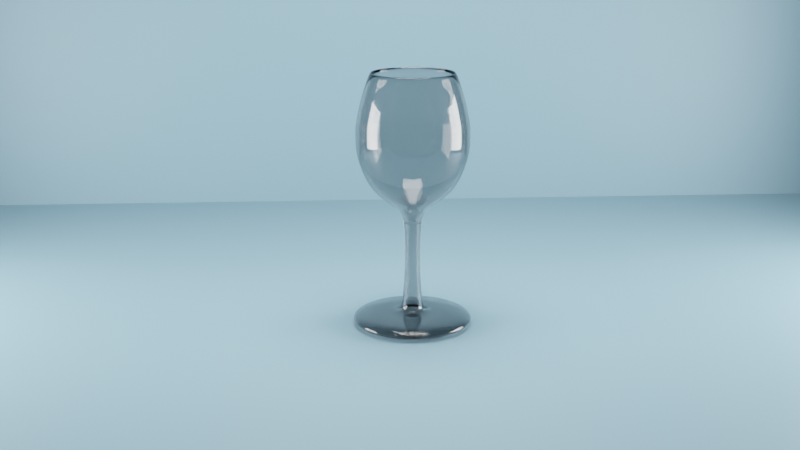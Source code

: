 # Source: bokal.blend  (saved by Blender 3.3.6; exported with 4.5.12 LTS)
import bpy
from mathutils import Matrix  # noqa: F401  (used for matrix-valued properties, if any)

bpy.ops.wm.read_factory_settings(use_empty=True)
scene = bpy.context.scene
scene.name = 'Scene'

# ---- collections
col_collection = bpy.data.collections.new('Collection'); scene.collection.children.link(col_collection)

# ---- materials (node trees are filled in below, after node groups)
mat_x = bpy.data.materials.new('Материал')
mat_001 = bpy.data.materials.new('Материал.001')

# ---- material node trees
mat_x.use_nodes = True; mat_x.node_tree.nodes.clear()
_N = mat_x.node_tree.nodes; _L = mat_x.node_tree.links
n0 = _N.new('ShaderNodeOutputMaterial'); n0.name = 'Material Output'; n0.location = (300, 300)
n1 = _N.new('ShaderNodeBsdfGlass'); n1.name = 'BSDF стекла'; n1.location = (10, 300)
n1.distribution = 'BECKMANN'
n1.inputs[0].default_value = (0.8, 0.8, 0.8, 1.0)
n1.inputs[1].default_value = 0.001
n1.inputs[2].default_value = 1.45
_L.new(n1.outputs[0], n0.inputs[0])
n0.is_active_output = True
mat_001.use_nodes = True; mat_001.node_tree.nodes.clear()
_N = mat_001.node_tree.nodes; _L = mat_001.node_tree.links
n0 = _N.new('ShaderNodeBsdfPrincipled'); n0.name = 'Principled BSDF'; n0.location = (10, 300)
n0.distribution = 'GGX'
n0.subsurface_method = 'RANDOM_WALK_SKIN'
n0.inputs[0].default_value = (0.1739, 0.3086, 0.3931, 1.0)
n0.inputs[3].default_value = 1.45
n0.inputs[27].default_value = (0.0, 0.0, 0.0, 1.0)
n0.inputs[28].default_value = 1.0
n1 = _N.new('ShaderNodeOutputMaterial'); n1.name = 'Material Output'; n1.location = (300, 300)
_L.new(n0.outputs[0], n1.inputs[0])
n1.is_active_output = True

# ---- world
world_world = bpy.data.worlds.new('World'); scene.world = world_world
world_world.use_nodes = True; world_world.node_tree.nodes.clear()
_N = world_world.node_tree.nodes; _L = world_world.node_tree.links
n0 = _N.new('ShaderNodeOutputWorld'); n0.name = 'World Output'; n0.location = (300, 300)
n1 = _N.new('ShaderNodeBackground'); n1.name = 'Background'; n1.location = (10, 300)
n1.inputs[0].default_value = (0.05088, 0.05088, 0.05088, 1.0)
_L.new(n1.outputs[0], n0.inputs[0])
n0.is_active_output = True
world_world.color = (0.05088, 0.05088, 0.05088)
world_world.use_sun_shadow = False
world_world.sun_shadow_jitter_overblur = 0.0

# ---- cameras
cam_x = bpy.data.cameras.new('Камера')

# ---- lights
light_x = bpy.data.lights.new('Источник-область', 'AREA')
light_x.transmission_factor = 0.0
light_x.energy = 7.854
light_x.shadow_soft_size = 1.0
light_x.shadow_maximum_resolution = 0.006
light_x.use_absolute_resolution = True
light_x.size = 1.0
light_x.size_y = 1.0
light_001 = bpy.data.lights.new('Источник-область.001', 'AREA')
light_001.transmission_factor = 0.0
light_001.energy = 7.854
light_001.shadow_soft_size = 1.0
light_001.shadow_maximum_resolution = 0.006
light_001.use_absolute_resolution = True
light_001.size = 1.0
light_001.size_y = 1.0
light_002 = bpy.data.lights.new('Источник-область.002', 'AREA')
light_002.transmission_factor = 0.0
light_002.energy = 7.854
light_002.shadow_soft_size = 1.0
light_002.shadow_maximum_resolution = 0.006
light_002.use_absolute_resolution = True
light_002.size = 1.0
light_002.size_y = 1.0

# ---- meshes
me_x = bpy.data.meshes.new('Куб')
me_x.from_pydata([(0.0, 0.0, 0.0), (-1.196e-33, 0.02426, 5.386e-18), (-2.844e-33, 0.05768, 1.281e-17), (-7.225e-19, 0.0562, 0.003254), (-1.314e-18, 0.04851, 0.005916), (-1.576e-18, 0.03491, 0.0071), (-1.576e-18, 0.0213, 0.0071), (-1.905e-18, 0.01331, 0.008579), (-2.496e-18, 0.008579, 0.01124), (-4.138e-18, 0.006804, 0.01864), (-8.211e-18, 0.005029, 0.03698), (-1.314e-17, 0.004437, 0.05916), (-2.107e-17, 0.004863, 0.09487), (-2.343e-17, 0.006993, 0.1055), (-2.513e-17, 0.01125, 0.1132), (-2.617e-17, 0.01892, 0.1179), (-2.778e-17, 0.02914, 0.1251), (-2.996e-17, 0.03894, 0.1349), (-3.308e-17, 0.04618, 0.149), (-3.658e-17, 0.05129, 0.1647), (-3.911e-17, 0.05201, 0.1761), (-4.198e-17, 0.05197, 0.1891), (-4.412e-17, 0.05024, 0.1987), (-4.746e-17, 0.04703, 0.2137), (-5.341e-17, 0.03809, 0.2406)], [(0, 1), (1, 2), (2, 3), (3, 4), (4, 5), (5, 6), (6, 7), (7, 8), (8, 9), (9, 10), (10, 11), (11, 12), (12, 13), (13, 14), (14, 15), (15, 16), (16, 17), (17, 18), (18, 19), (19, 20), (20, 21), (21, 22), (22, 23), (23, 24)], [])
_uv = me_x.uv_layers.new(name='UVКарта')
_uv.uv.foreach_set('vector', [])
me_x.materials.append(mat_x)
me_x.update()
me_x_1 = bpy.data.meshes.new('Плоскость')
me_x_1.from_pydata([(-1.0, -1.0, 0.0), (1.0, -1.0, 0.0), (-1.0, 1.0, 0.0), (1.0, 1.0, 0.0)], [], [(0, 1, 3, 2)])
_uv = me_x_1.uv_layers.new(name='UVКарта')
_uv.uv.foreach_set('vector', [0.0, 0.0, 1.0, 0.0, 1.0, 1.0, 0.0, 1.0])
me_x_1.materials.append(mat_001)
me_x_1.update()
me_001 = bpy.data.meshes.new('Плоскость.001')
me_001.from_pydata([(-1.0, -1.0, 0.0), (1.0, -1.0, 0.0), (-1.0, 1.0, 0.0), (1.0, 1.0, 0.0)], [], [(0, 1, 3, 2)])
_uv = me_001.uv_layers.new(name='UVКарта')
_uv.uv.foreach_set('vector', [0.0, 0.0, 1.0, 0.0, 1.0, 1.0, 0.0, 1.0])
me_001.materials.append(mat_001)
me_001.update()
me_x_2 = bpy.data.meshes.new('Окружность')
me_x_2.from_pydata([(0.0, 1.0, 0.0), (-0.1951, 0.9808, 0.0), (-0.3827, 0.9239, 0.0), (-0.5556, 0.8315, 0.0), (-0.7071, 0.7071, 0.0), (-0.8315, 0.5556, 0.0), (-0.9239, 0.3827, 0.0), (-0.9808, 0.1951, 0.0), (-1.0, 0.0, 0.0), (-0.9808, -0.1951, 0.0), (-0.9239, -0.3827, 0.0), (-0.8315, -0.5556, 0.0), (-0.7071, -0.7071, 0.0), (-0.5556, -0.8315, 0.0), (-0.3827, -0.9239, 0.0), (-0.1951, -0.9808, 0.0), (0.0, -1.0, 0.0), (0.1951, -0.9808, 0.0), (0.3827, -0.9239, 0.0), (0.5556, -0.8315, 0.0), (0.7071, -0.7071, 0.0), (0.8315, -0.5556, 0.0), (0.9239, -0.3827, 0.0), (0.9808, -0.1951, 0.0), (1.0, 0.0, 0.0), (0.9808, 0.1951, 0.0), (0.9239, 0.3827, 0.0), (0.8315, 0.5556, 0.0), (0.7071, 0.7071, 0.0), (0.5556, 0.8315, 0.0), (0.3827, 0.9239, 0.0), (0.1951, 0.9808, 0.0)], [], [(1, 2, 3, 4, 5, 6, 7, 8, 9, 10, 11, 12, 13, 14, 15, 16, 17, 18, 19, 20, 21, 22, 23, 24, 25, 26, 27, 28, 29, 30, 31, 0)])
_uv = me_x_2.uv_layers.new(name='UVКарта')
_uv.uv.foreach_set('vector', [0.0, 0.0, 0.0, 0.0, 0.0, 0.0, 0.0, 0.0, 0.0, 0.0, 0.0, 0.0, 0.0, 0.0, 0.0, 0.0, 0.0, 0.0, 0.0, 0.0, 0.0, 0.0, 0.0, 0.0, 0.0, 0.0, 0.0, 0.0, 0.0, 0.0, 0.0, 0.0, 0.0, 0.0, 0.0, 0.0, 0.0, 0.0, 0.0, 0.0, 0.0, 0.0, 0.0, 0.0, 0.0, 0.0, 0.0, 0.0, 0.0, 0.0, 0.0, 0.0, 0.0, 0.0, 0.0, 0.0, 0.0, 0.0, 0.0, 0.0, 0.0, 0.0, 0.0, 0.0])
me_x_2.materials.append(mat_x)
me_x_2.update()

# ---- objects
ob_x = bpy.data.objects.new('Куб', me_x)
ob_x_1 = bpy.data.objects.new('Плоскость', me_x_1)
ob_001 = bpy.data.objects.new('Плоскость.001', me_001)
ob_x_2 = bpy.data.objects.new('Окружность', me_x_2)
ob_x_3 = bpy.data.objects.new('Камера', cam_x)
ob_x_4 = bpy.data.objects.new('Источник-область', light_x)
ob_001_1 = bpy.data.objects.new('Источник-область.001', light_001)
ob_002 = bpy.data.objects.new('Источник-область.002', light_002)

# ---- transforms, parenting, visibility, modifiers, constraints
ob_x.location = (0.0, 0.0, 0.002909)
_m = ob_x.modifiers.new('Винт', 'SCREW')
_m = ob_x.modifiers.new('Объёмность', 'SOLIDIFY')
_m.thickness = 0.003
_m = ob_x.modifiers.new('Подразделения', 'SUBSURF')
_m.levels = 3
ob_x_1.location = (0.0, 0.0, 0.0)
ob_x_1.scale = (0.8, 0.5, 0.5)
ob_001.location = (0.0, 0.5, 0.35)
ob_001.rotation_euler = (1.57, -2.22e-16, -2.219e-16)
ob_001.scale = (0.8, 0.35, 0.5)
ob_x_2.location = (0.0, 0.0, 0.1007)
ob_x_2.scale = (0.00741, 0.00741, 0.00741)
ob_x_3.location = (-0.07492, -1.016, 0.3743)
ob_x_3.rotation_euler = (1.306, -2.577e-07, -0.06189)
ob_x_3.scale = (0.2829, 0.2829, 0.2829)
ob_x_4.location = (0.0, 0.0, 0.6063)
ob_x_4.scale = (0.327, 0.327, 0.327)
ob_001_1.location = (0.6373, 0.0, 0.1863)
ob_001_1.rotation_euler = (4.701e-05, 1.571, 4.715e-05)
ob_001_1.scale = (0.327, 0.327, 0.327)
ob_002.location = (-0.6563, 0.0, 0.1863)
ob_002.rotation_euler = (-3.345e-05, 4.704, 3.332e-05)
ob_002.scale = (0.327, 0.327, 0.327)

# ---- collection membership
col_collection.objects.link(ob_x)
col_collection.objects.link(ob_x_1)
col_collection.objects.link(ob_001)
col_collection.objects.link(ob_x_2)
col_collection.objects.link(ob_x_3)
col_collection.objects.link(ob_x_4)
col_collection.objects.link(ob_001_1)
col_collection.objects.link(ob_002)

# ---- scene / render settings (as saved in the file)
scene.camera = ob_x_3
scene.frame_start = 1; scene.frame_end = 250; scene.frame_set(1)
scene.render.engine = 'CYCLES'
scene.cycles.sampling_pattern = 'TABULATED_SOBOL'
scene.cycles.use_light_tree = False
scene.view_settings.view_transform = 'Filmic'
bpy.context.view_layer.update()
